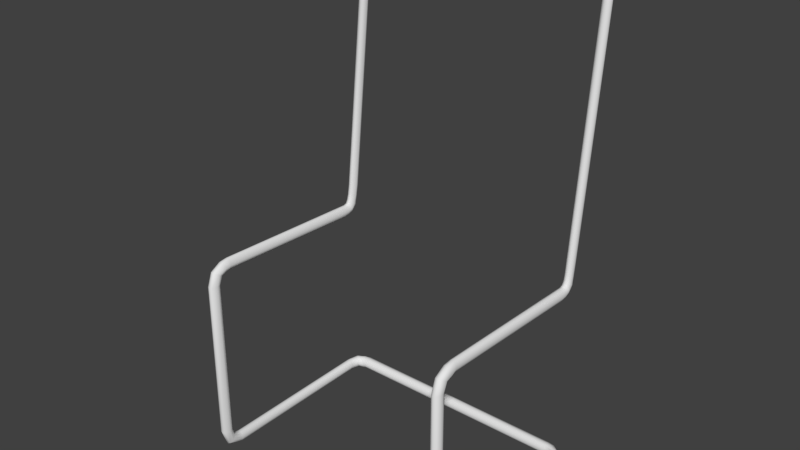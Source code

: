 # Source: office_chair.blend  (saved by Blender 2.79.0; exported with 4.5.12 LTS)
import bpy
from mathutils import Matrix  # noqa: F401  (used for matrix-valued properties, if any)

bpy.ops.wm.read_factory_settings(use_empty=True)
scene = bpy.context.scene
scene.name = 'Scene'

# ---- collections
col_collection_1 = bpy.data.collections.new('Collection 1'); scene.collection.children.link(col_collection_1)

# ---- world
world_world = bpy.data.worlds.new('World'); scene.world = world_world
world_world.color = (0.05088, 0.05088, 0.05088)
world_world.use_sun_shadow = False
world_world.sun_shadow_jitter_overblur = 0.0
world_world.cycles.sampling_method = 'MANUAL'

# ---- meshes
me_cylinder_001 = bpy.data.meshes.new('Cylinder.001')
me_cylinder_001.from_pydata([(0.0, 0.2728, 0.01825), (-0.4465, 0.2713, 0.01825), (0.0, 0.2883, 0.01024), (-0.4465, 0.2883, 0.01024), (0.0, 0.2914, 0.0002362), (-0.4465, 0.2914, 0.0002362), (0.0, 0.2883, -0.009772), (-0.4465, 0.2883, -0.009772), (0.0, 0.2803, -0.01641), (-0.4465, 0.2803, -0.01641), (0.0, 0.2698, -0.01743), (-0.4465, 0.2698, -0.01743), (0.0, 0.2606, -0.0125), (-0.4465, 0.2606, -0.0125), (0.0, 0.2557, -0.003278), (-0.4465, 0.2557, -0.003278), (0.0, 0.2567, 0.00713), (-0.4465, 0.2567, 0.00713), (0.0, 0.2634, 0.01521), (-0.4465, 0.2634, 0.01521), (-0.5, 0.2278, 0.01801), (-0.5, -0.25, 0.01801), (-0.515, 0.2278, 0.01001), (-0.515, -0.25, 0.01001), (-0.518, 0.2278, 3.983e-08), (-0.518, -0.25, -3.711e-08), (-0.515, 0.2278, -0.01001), (-0.515, -0.25, -0.01001), (-0.5069, 0.2278, -0.01664), (-0.5069, -0.25, -0.01664), (-0.4965, 0.2278, -0.01767), (-0.4965, -0.25, -0.01767), (-0.4873, 0.2278, -0.01274), (-0.4873, -0.25, -0.01274), (-0.4823, 0.2278, -0.003514), (-0.4823, -0.25, -0.003514), (-0.4834, 0.2278, 0.006894), (-0.4834, -0.25, 0.006894), (-0.49, 0.2278, 0.01498), (-0.49, -0.25, 0.01498), (-0.4693, 0.2847, 0.01017), (-0.5009, 0.2667, 0.01009), (-0.5029, 0.2677, 7.875e-05), (-0.4703, 0.2867, 0.0001575), (-0.5009, 0.2667, -0.009929), (-0.4693, 0.2847, -0.009851), (-0.4955, 0.264, -0.01656), (-0.4666, 0.2793, -0.01649), (-0.4834, 0.2566, -0.01759), (-0.4632, 0.2632, -0.01751), (-0.4773, 0.2535, -0.01266), (-0.4601, 0.2571, -0.01258), (-0.4771, 0.2478, -0.003436), (-0.4585, 0.2538, -0.003357), (-0.4747, 0.2522, 0.006973), (-0.4612, 0.2566, 0.007051), (-0.4791, 0.2545, 0.01506), (-0.4629, 0.2612, 0.01514), (-0.4909, 0.2596, 0.01809), (-0.4649, 0.2698, 0.01817), (-0.4807, 0.2096, 0.5512), (-0.483, -0.2427, 0.5682), (-0.4887, 0.211, 0.5661), (-0.49, -0.2427, 0.5852), (-0.4987, 0.2113, 0.5691), (-0.4988, -0.2427, 0.5883), (-0.5087, 0.211, 0.5661), (-0.5075, -0.2427, 0.5852), (-0.5153, 0.2103, 0.558), (-0.5134, -0.2427, 0.5772), (-0.5164, 0.2092, 0.5477), (-0.5143, -0.2427, 0.5667), (-0.5114, 0.2083, 0.5385), (-0.5099, -0.2427, 0.5575), (-0.5022, 0.2079, 0.5336), (-0.5018, -0.2427, 0.5526), (-0.4918, 0.208, 0.5346), (-0.4927, -0.2427, 0.5536), (-0.4837, 0.2086, 0.5412), (-0.4856, -0.2427, 0.5603), (-0.4809, -0.2962, 0.5247), (-0.4809, -0.2962, 0.0469), (-0.4889, -0.3111, 0.5247), (-0.4889, -0.3111, 0.0469), (-0.4989, -0.3142, 0.5247), (-0.4989, -0.3142, 0.0469), (-0.5089, -0.3111, 0.5247), (-0.5089, -0.3111, 0.0469), (-0.5156, -0.3031, 0.5247), (-0.5156, -0.3031, 0.0469), (-0.5166, -0.2926, 0.5247), (-0.5166, -0.2926, 0.0469), (-0.5117, -0.2834, 0.5247), (-0.5117, -0.2834, 0.0469), (-0.5024, -0.2785, 0.5247), (-0.5024, -0.2785, 0.0469), (-0.492, -0.2795, 0.5247), (-0.492, -0.2795, 0.0469), (-0.484, -0.2862, 0.5247), (-0.484, -0.2862, 0.0469), (-0.4888, -0.2655, 0.5816), (-0.4888, -0.297, 0.5636), (-0.4989, -0.2991, 0.5646), (-0.4988, -0.2665, 0.5836), (-0.5089, -0.297, 0.5636), (-0.5088, -0.2655, 0.5816), (-0.5155, -0.2916, 0.5609), (-0.5154, -0.2628, 0.5762), (-0.5165, -0.2796, 0.5535), (-0.5164, -0.2593, 0.5601), (-0.5116, -0.2734, 0.5504), (-0.5115, -0.2563, 0.554), (-0.5024, -0.2733, 0.5447), (-0.5023, -0.2546, 0.5507), (-0.492, -0.2708, 0.5491), (-0.4919, -0.2574, 0.5535), (-0.4839, -0.2753, 0.5514), (-0.4838, -0.2591, 0.5581), (-0.4808, -0.287, 0.5565), (-0.4808, -0.2611, 0.5667), (-0.5124, -0.2765, 0.01801), (-0.5162, -0.2827, 0.01125), (-0.5143, -0.2898, 0.004476), (-0.5074, -0.2953, -1.241e-05), (-0.4978, -0.2973, -0.0007058), (-0.4888, -0.2953, 0.002629), (-0.4828, -0.2851, 0.008868), (-0.4847, -0.2784, 0.01591), (-0.4916, -0.2739, 0.02138), (-0.5011, -0.2732, 0.02343), (-0.4789, 0.3408, 1.371), (-0.4818, 0.2629, 0.6243), (-0.4869, 0.3299, 1.371), (-0.4886, 0.2485, 0.6257), (-0.4969, 0.3277, 1.371), (-0.4971, 0.2459, 0.6259), (-0.507, 0.3299, 1.371), (-0.5056, 0.2485, 0.6257), (-0.5136, 0.3358, 1.371), (-0.5112, 0.2553, 0.625), (-0.5146, 0.3434, 1.371), (-0.5121, 0.2641, 0.6241), (-0.5097, 0.3501, 1.371), (-0.5079, 0.2719, 0.6234), (-0.5005, 0.3537, 1.371), (-0.5001, 0.276, 0.623), (-0.4901, 0.353, 1.371), (-0.4913, 0.2752, 0.6231), (-0.482, 0.3481, 1.371), (-0.4844, 0.2696, 0.6236), (-0.4815, 0.2408, 0.5564), (-0.4826, 0.2575, 0.5896), (-0.4852, 0.2634, 0.585), (-0.4843, 0.2438, 0.548), (-0.492, 0.2684, 0.5819), (-0.4917, 0.2459, 0.5425), (-0.5008, 0.2692, 0.5815), (-0.5013, 0.2462, 0.5417), (-0.5086, 0.2655, 0.5838), (-0.5098, 0.2447, 0.5457), (-0.5128, 0.2585, 0.5881), (-0.5143, 0.2418, 0.5533), (-0.5119, 0.2507, 0.5929), (-0.5134, 0.2378, 0.5621), (-0.5063, 0.2446, 0.5967), (-0.5073, 0.2353, 0.5687), (-0.4979, 0.2423, 0.5981), (-0.4981, 0.2343, 0.5712), (-0.4894, 0.2446, 0.5967), (-0.4889, 0.2353, 0.5687), (-0.4841, 0.2274, 0.5419), (-0.4918, 0.2282, 0.5356), (-0.5018, 0.2284, 0.5347), (-0.5107, 0.2278, 0.5393), (-0.5154, 0.2266, 0.548), (-0.5144, 0.2254, 0.5578), (-0.5081, 0.2244, 0.5654), (-0.4984, 0.224, 0.5683), (-0.4888, 0.2244, 0.5654), (-0.4812, 0.2267, 0.5513), (-0.4825, 0.2512, 0.5687), (-0.4848, 0.259, 0.5629), (-0.4919, 0.2628, 0.5581), (-0.5011, 0.2634, 0.5574), (-0.5093, 0.2606, 0.5609), (-0.5136, 0.2552, 0.5676), (-0.5131, 0.2458, 0.5738), (-0.5072, 0.241, 0.5796), (-0.4984, 0.2393, 0.5818), (-0.4896, 0.241, 0.5796), (0.4772, 0.345, 1.428), (-0.475, 0.3444, 1.426), (0.4753, 0.3301, 1.421), (-0.4752, 0.3299, 1.419), (0.4749, 0.3271, 1.411), (-0.4752, 0.3273, 1.411), (0.4753, 0.3301, 1.401), (-0.4752, 0.3299, 1.402), (0.4763, 0.3381, 1.395), (-0.4751, 0.3367, 1.397), (0.4777, 0.3485, 1.394), (-0.4751, 0.3456, 1.396), (0.4789, 0.3577, 1.398), (-0.475, 0.3534, 1.4), (0.4795, 0.3626, 1.407), (-0.475, 0.3576, 1.408), (0.4794, 0.3615, 1.418), (-0.475, 0.3567, 1.416), (0.4785, 0.3549, 1.425), (-0.475, 0.3511, 1.423), (-0.483, 0.3283, 1.38), (-0.496, 0.3533, 1.412), (-0.4984, 0.3549, 1.39), (-0.4897, 0.324, 1.382), (-0.4908, 0.3581, 1.407), (-0.4964, 0.3251, 1.385), (-0.4893, 0.3546, 1.386), (-0.4922, 0.3311, 1.402), (-0.51, 0.3347, 1.391), (-0.4967, 0.335, 1.408), (-0.4847, 0.3583, 1.401), (-0.4981, 0.3515, 1.389), (-0.4822, 0.3499, 1.383), (-0.492, 0.3567, 1.386), (-0.4798, 0.3539, 1.395), (-0.485, 0.3563, 1.384), (-0.4795, 0.3426, 1.381), (-0.4797, 0.3505, 1.381), (-0.4778, 0.3436, 1.392), (-0.4776, 0.3412, 1.38), (-0.483, 0.3283, 1.38), (-0.4897, 0.324, 1.382), (-0.4964, 0.3251, 1.385), (-0.5008, 0.3314, 1.387), (-0.5108, 0.3468, 1.394), (-0.4981, 0.3515, 1.389), (-0.492, 0.3567, 1.386), (-0.485, 0.3563, 1.384), (-0.4797, 0.3505, 1.381), (-0.4776, 0.3412, 1.38), (-0.483, 0.3283, 1.38), (-0.4897, 0.324, 1.382), (-0.4964, 0.3251, 1.385), (-0.5008, 0.3314, 1.387), (-0.4985, 0.3467, 1.413), (-0.4981, 0.3515, 1.389), (-0.492, 0.3567, 1.386), (-0.485, 0.3563, 1.384), (-0.4797, 0.3505, 1.381), (-0.4776, 0.3412, 1.38), (-0.483, 0.3283, 1.38), (-0.4897, 0.324, 1.382), (-0.4964, 0.3251, 1.385), (-0.5008, 0.3314, 1.387), (-0.5065, 0.3535, 1.393), (-0.4981, 0.3515, 1.389), (-0.492, 0.3567, 1.386), (-0.485, 0.3563, 1.384), (-0.4797, 0.3505, 1.381), (-0.4776, 0.3412, 1.38), (-0.5042, 0.3298, 1.388), (-0.4864, 0.3317, 1.396), (-0.4954, 0.3288, 1.384), (-0.4866, 0.3323, 1.382), (-0.4812, 0.3367, 1.393), (0.4797, 0.3388, 1.371), (0.4882, 0.3536, 1.371), (0.4983, 0.3564, 1.371), (0.5082, 0.3532, 1.371), (0.5146, 0.345, 1.371), (0.5152, 0.3345, 1.371), (0.51, 0.3254, 1.371), (0.5006, 0.3207, 1.371), (0.4902, 0.3219, 1.371), (0.4824, 0.3287, 1.371), (0.4758, 0.3376, 1.425), (0.4764, 0.3521, 1.419), (0.4765, 0.3547, 1.411), (0.4764, 0.3521, 1.402), (0.4761, 0.3452, 1.397), (0.4757, 0.3364, 1.396), (0.4754, 0.3286, 1.4), (0.4753, 0.3244, 1.408), (0.4753, 0.3253, 1.416), (0.4755, 0.3309, 1.423), (0.4842, 0.3508, 1.38), (0.4963, 0.325, 1.412), (0.4984, 0.3155, 1.39), (0.491, 0.355, 1.382), (0.4909, 0.3186, 1.407), (0.4976, 0.3537, 1.384), (0.4893, 0.3162, 1.386), (0.4936, 0.3556, 1.402), (0.5111, 0.3486, 1.391), (0.4979, 0.3501, 1.408), (0.4848, 0.3184, 1.401), (0.4985, 0.3272, 1.389), (0.4825, 0.324, 1.383), (0.4922, 0.3222, 1.386), (0.4801, 0.3246, 1.395), (0.4852, 0.3227, 1.383), (0.4802, 0.3363, 1.381), (0.4801, 0.3287, 1.381), (0.4784, 0.335, 1.392), (0.4784, 0.338, 1.38), (0.4842, 0.3508, 1.38), (0.491, 0.355, 1.382), (0.4976, 0.3537, 1.384), (0.5018, 0.3473, 1.387), (0.5114, 0.3331, 1.394), (0.4985, 0.3272, 1.389), (0.4922, 0.3222, 1.386), (0.4852, 0.3227, 1.383), (0.4801, 0.3287, 1.381), (0.4784, 0.338, 1.38), (0.4842, 0.3508, 1.38), (0.491, 0.355, 1.382), (0.4976, 0.3537, 1.384), (0.5018, 0.3473, 1.387), (0.4991, 0.3341, 1.413), (0.4985, 0.3272, 1.389), (0.4922, 0.3222, 1.386), (0.4852, 0.3227, 1.383), (0.4801, 0.3287, 1.381), (0.4784, 0.338, 1.38), (0.4842, 0.3508, 1.38), (0.491, 0.355, 1.382), (0.4976, 0.3537, 1.384), (0.5018, 0.3473, 1.387), (0.5067, 0.3222, 1.393), (0.4985, 0.3272, 1.389), (0.4922, 0.3222, 1.386), (0.4852, 0.3227, 1.383), (0.4801, 0.3287, 1.381), (0.4784, 0.338, 1.38), (0.5056, 0.3569, 1.388), (0.4877, 0.3548, 1.396), (0.4968, 0.3586, 1.384), (0.4879, 0.3531, 1.382), (0.4823, 0.3482, 1.392), (0.4797, 0.336, 1.372), (0.4877, 0.351, 1.372), (0.4978, 0.354, 1.372), (0.5078, 0.351, 1.372), (0.5144, 0.3429, 1.372), (0.5154, 0.3325, 1.372), (0.5105, 0.3233, 1.372), (0.5013, 0.3183, 1.372), (0.4909, 0.3193, 1.372), (0.4828, 0.326, 1.372), (0.4758, 0.3348, 1.426), (0.476, 0.3492, 1.419), (0.476, 0.3518, 1.411), (0.476, 0.3492, 1.402), (0.4759, 0.3424, 1.397), (0.4759, 0.3336, 1.396), (0.4758, 0.3257, 1.4), (0.4758, 0.3216, 1.408), (0.4758, 0.3224, 1.416), (0.4758, 0.3281, 1.423), (0.4838, 0.3481, 1.38), (0.4968, 0.3226, 1.412), (0.4992, 0.3132, 1.39), (0.4905, 0.3524, 1.382), (0.4916, 0.316, 1.407), (0.4972, 0.3512, 1.385), (0.4901, 0.3137, 1.387), (0.493, 0.3531, 1.402), (0.5108, 0.3464, 1.391), (0.4975, 0.3477, 1.408), (0.4856, 0.3157, 1.401), (0.4989, 0.3249, 1.389), (0.483, 0.3213, 1.383), (0.4928, 0.3197, 1.386), (0.4807, 0.3218, 1.396), (0.4858, 0.3201, 1.384), (0.4804, 0.3335, 1.381), (0.4805, 0.3259, 1.381), (0.4786, 0.3322, 1.392), (0.4784, 0.3352, 1.38), (0.4838, 0.3481, 1.38), (0.4905, 0.3524, 1.382), (0.4972, 0.3512, 1.385), (0.5016, 0.345, 1.387), (0.5116, 0.331, 1.394), (0.4989, 0.3249, 1.389), (0.4928, 0.3197, 1.386), (0.4858, 0.3201, 1.384), (0.4805, 0.3259, 1.381), (0.4784, 0.3352, 1.38), (0.4838, 0.3481, 1.38), (0.4905, 0.3524, 1.382), (0.4972, 0.3512, 1.385), (0.5016, 0.345, 1.387), (0.4993, 0.3317, 1.414), (0.4989, 0.3249, 1.389), (0.4928, 0.3197, 1.386), (0.4858, 0.3201, 1.384), (0.4805, 0.3259, 1.381), (0.4784, 0.3352, 1.38), (0.4838, 0.3481, 1.38), (0.4905, 0.3524, 1.382), (0.4972, 0.3512, 1.385), (0.5016, 0.345, 1.387), (0.5073, 0.3199, 1.393), (0.4989, 0.3249, 1.389), (0.4928, 0.3197, 1.386), (0.4858, 0.3201, 1.384), (0.4805, 0.3259, 1.381), (0.4784, 0.3352, 1.38), (0.505, 0.3546, 1.388), (0.4872, 0.3522, 1.396), (0.4962, 0.3562, 1.384), (0.4874, 0.3505, 1.382), (0.482, 0.3454, 1.393), (-8.941e-08, 0.3427, 1.418), (-0.4404, 0.3416, 1.418), (-8.941e-08, 0.3541, 1.412), (-0.4404, 0.3541, 1.412), (-8.941e-08, 0.3563, 1.405), (-0.4404, 0.3563, 1.405), (-8.941e-08, 0.3541, 1.398), (-0.4404, 0.3541, 1.398), (-8.941e-08, 0.3482, 1.393), (-0.4404, 0.3482, 1.393), (-8.941e-08, 0.3405, 1.392), (-0.4404, 0.3405, 1.392), (-8.941e-08, 0.3338, 1.396), (-0.4404, 0.3338, 1.396), (-8.941e-08, 0.3301, 1.403), (-0.4404, 0.3301, 1.403), (-8.941e-08, 0.3309, 1.41), (-0.4404, 0.3309, 1.41), (-8.941e-08, 0.3358, 1.416), (-0.4404, 0.3358, 1.416), (-0.4833, 0.3302, 1.379), (-0.4719, 0.332, 1.391), (-0.4592, 0.3329, 1.395), (-0.4616, 0.3295, 1.401), (-0.4784, 0.3288, 1.397), (-0.4942, 0.3274, 1.381), (-0.4644, 0.3306, 1.41), (-0.4857, 0.3302, 1.404), (-0.5029, 0.3294, 1.384), (-0.4659, 0.3357, 1.416), (-0.489, 0.3358, 1.408), (-0.5087, 0.3354, 1.387), (-0.4662, 0.342, 1.418), (-0.4896, 0.3426, 1.41), (-0.5095, 0.3431, 1.388), (-0.465, 0.3535, 1.412), (-0.4871, 0.3532, 1.406), (-0.5053, 0.352, 1.385), (-0.4625, 0.3561, 1.403), (-0.4809, 0.3561, 1.4), (-0.4973, 0.3555, 1.382), (-0.46, 0.3541, 1.396), (-0.4748, 0.3544, 1.394), (-0.4861, 0.3543, 1.38), (-0.458, 0.3483, 1.392), (-0.4689, 0.3487, 1.389), (-0.479, 0.3487, 1.378), (-0.4573, 0.3406, 1.391), (-0.4674, 0.3409, 1.388), (-0.4763, 0.3408, 1.377)], [], [(20, 22, 23, 21), (22, 24, 25, 23), (24, 26, 27, 25), (26, 28, 29, 27), (28, 30, 31, 29), (30, 32, 33, 31), (32, 34, 35, 33), (34, 36, 37, 35), (36, 38, 39, 37), (38, 20, 21, 39), (41, 42, 24, 22), (42, 44, 26, 24), (44, 46, 28, 26), (46, 48, 30, 28), (48, 50, 32, 30), (50, 52, 34, 32), (52, 54, 36, 34), (54, 56, 38, 36), (56, 58, 20, 38), (58, 41, 22, 20), (1, 3, 40, 59), (59, 40, 41, 58), (19, 1, 59, 57), (57, 59, 58, 56), (17, 19, 57, 55), (55, 57, 56, 54), (15, 17, 55, 53), (53, 55, 54, 52), (13, 15, 53, 51), (51, 53, 52, 50), (11, 13, 51, 49), (49, 51, 50, 48), (9, 11, 49, 47), (47, 49, 48, 46), (7, 9, 47, 45), (45, 47, 46, 44), (5, 7, 45, 43), (43, 45, 44, 42), (3, 5, 43, 40), (40, 43, 42, 41), (60, 62, 63, 61), (62, 64, 65, 63), (64, 66, 67, 65), (66, 68, 69, 67), (68, 70, 71, 69), (70, 72, 73, 71), (72, 74, 75, 73), (74, 76, 77, 75), (76, 78, 79, 77), (78, 60, 61, 79), (130, 132, 133, 131), (80, 82, 83, 81), (82, 84, 85, 83), (84, 86, 87, 85), (86, 88, 89, 87), (88, 90, 91, 89), (90, 92, 93, 91), (92, 94, 95, 93), (94, 96, 97, 95), (96, 98, 99, 97), (98, 80, 81, 99), (101, 102, 84, 82), (102, 104, 86, 84), (104, 106, 88, 86), (106, 108, 90, 88), (108, 110, 92, 90), (110, 112, 94, 92), (112, 114, 96, 94), (114, 116, 98, 96), (116, 118, 80, 98), (118, 101, 82, 80), (61, 63, 100, 119), (119, 100, 101, 118), (79, 61, 119, 117), (117, 119, 118, 116), (77, 79, 117, 115), (115, 117, 116, 114), (75, 77, 115, 113), (113, 115, 114, 112), (73, 75, 113, 111), (111, 113, 112, 110), (71, 73, 111, 109), (109, 111, 110, 108), (69, 71, 109, 107), (107, 109, 108, 106), (67, 69, 107, 105), (105, 107, 106, 104), (65, 67, 105, 103), (103, 105, 104, 102), (63, 65, 103, 100), (100, 103, 102, 101), (120, 121, 91, 93), (121, 122, 89, 91), (122, 123, 87, 89), (123, 124, 85, 87), (124, 125, 83, 85), (125, 126, 81, 83), (126, 127, 99, 81), (127, 128, 97, 99), (128, 129, 95, 97), (129, 120, 93, 95), (21, 23, 120, 129), (39, 21, 129, 128), (37, 39, 128, 127), (35, 37, 127, 126), (33, 35, 126, 125), (31, 33, 125, 124), (29, 31, 124, 123), (27, 29, 123, 122), (25, 27, 122, 121), (23, 25, 121, 120), (132, 134, 135, 133), (134, 136, 137, 135), (136, 138, 139, 137), (138, 140, 141, 139), (140, 142, 143, 141), (142, 144, 145, 143), (144, 146, 147, 145), (146, 148, 149, 147), (148, 130, 131, 149), (151, 152, 149, 131), (152, 154, 147, 149), (154, 156, 145, 147), (156, 158, 143, 145), (158, 160, 141, 143), (160, 162, 139, 141), (162, 164, 137, 139), (164, 166, 135, 137), (166, 168, 133, 135), (168, 151, 131, 133), (178, 179, 150, 169), (189, 180, 151, 168), (177, 178, 169, 167), (188, 189, 168, 166), (176, 177, 167, 165), (187, 188, 166, 164), (175, 176, 165, 163), (186, 187, 164, 162), (174, 175, 163, 161), (185, 186, 162, 160), (173, 174, 161, 159), (184, 185, 160, 158), (172, 173, 159, 157), (183, 184, 158, 156), (171, 172, 157, 155), (182, 183, 156, 154), (170, 171, 155, 153), (181, 182, 154, 152), (179, 170, 153, 150), (180, 181, 152, 151), (60, 78, 170, 179), (78, 76, 171, 170), (76, 74, 172, 171), (74, 72, 173, 172), (72, 70, 174, 173), (70, 68, 175, 174), (68, 66, 176, 175), (66, 64, 177, 176), (64, 62, 178, 177), (62, 60, 179, 178), (150, 153, 181, 180), (153, 155, 182, 181), (155, 157, 183, 182), (157, 159, 184, 183), (159, 161, 185, 184), (161, 163, 186, 185), (163, 165, 187, 186), (165, 167, 188, 187), (167, 169, 189, 188), (169, 150, 180, 189), (167, 165, 163, 161, 159, 157, 155, 153, 150, 169), (437, 428, 430, 438), (438, 430, 432, 441), (441, 432, 434, 444), (444, 434, 416, 447), (447, 416, 418, 450), (450, 418, 420, 453), (453, 420, 422, 456), (456, 422, 424, 459), (459, 424, 426, 462), (462, 426, 428, 437), (130, 464, 435, 132), (464, 463, 436, 435), (463, 462, 437, 436), (148, 461, 464, 130), (461, 460, 463, 464), (460, 459, 462, 463), (146, 458, 461, 148), (458, 457, 460, 461), (457, 456, 459, 460), (144, 455, 458, 146), (455, 454, 457, 458), (454, 453, 456, 457), (142, 452, 455, 144), (452, 451, 454, 455), (451, 450, 453, 454), (140, 449, 452, 142), (449, 448, 451, 452), (448, 447, 450, 451), (138, 446, 449, 140), (446, 445, 448, 449), (445, 444, 447, 448), (136, 443, 446, 138), (443, 442, 445, 446), (442, 441, 444, 445), (134, 440, 443, 136), (440, 439, 442, 443), (439, 438, 441, 442), (132, 435, 440, 134), (435, 436, 439, 440), (436, 437, 438, 439), (433, 434, 432, 431), (431, 432, 430, 429), (429, 430, 428, 427), (427, 428, 426, 425), (425, 426, 424, 423), (423, 424, 422, 421), (421, 422, 420, 419), (419, 420, 418, 417), (417, 418, 416, 415), (415, 416, 434, 433), (3, 2, 4, 5), (5, 4, 6, 7), (7, 6, 8, 9), (9, 8, 10, 11), (11, 10, 12, 13), (13, 12, 14, 15), (15, 14, 16, 17), (17, 16, 18, 19), (19, 18, 0, 1), (1, 0, 2, 3)])
me_cylinder_001.polygons.foreach_set('use_smooth', [1, 1, 1, 1, 1, 1, 1, 1, 1, 1, 1, 1, 1, 1, 1, 1, 1, 1, 1, 1, 1, 1, 1, 1, 1, 1, 1, 1, 1, 1, 1, 1, 1, 1, 1, 1, 1, 1, 1, 1, 1, 1, 1, 1, 1, 1, 1, 1, 1, 1, 1, 1, 1, 1, 1, 1, 1, 1, 1, 1, 1, 1, 1, 1, 1, 1, 1, 1, 1, 1, 1, 1, 1, 1, 1, 1, 1, 1, 1, 1, 1, 1, 1, 1, 1, 1, 1, 1, 1, 1, 1, 1, 1, 1, 1, 1, 1, 1, 1, 1, 1, 1, 1, 1, 1, 1, 1, 1, 1, 1, 1, 1, 1, 1, 1, 1, 1, 1, 1, 1, 1, 1, 1, 1, 1, 1, 1, 1, 1, 1, 1, 1, 1, 1, 1, 1, 1, 1, 1, 1, 1, 1, 1, 1, 1, 1, 1, 1, 1, 1, 1, 1, 1, 1, 1, 1, 1, 1, 1, 1, 1, 1, 1, 1, 1, 1, 1, 1, 1, 1, 0, 1, 1, 1, 1, 1, 1, 1, 1, 1, 1, 1, 1, 1, 1, 1, 1, 1, 1, 1, 1, 1, 1, 1, 1, 1, 1, 1, 1, 1, 1, 1, 1, 1, 1, 1, 1, 1, 1, 1, 1, 1, 1, 1, 1, 1, 1, 1, 1, 1, 1, 1, 1, 1, 1, 1, 1, 1, 1, 1, 1])
me_cylinder_001.use_remesh_preserve_volume = False
me_cylinder_001.use_remesh_preserve_attributes = False
me_cylinder_001.use_mirror_vertex_groups = False
me_cylinder_001.update()

# ---- objects
ob_frame = bpy.data.objects.new('Frame', me_cylinder_001)

# ---- transforms, parenting, visibility, modifiers, constraints
ob_frame.location = (-0.5, 0.0, 0.0)
ob_frame.scale = (0.38, 0.5, 0.5)
ob_frame.lineart.crease_threshold = 0.0
_m = ob_frame.modifiers.new('Mirror', 'MIRROR')

# ---- collection membership
col_collection_1.objects.link(ob_frame)

# ---- scene / render settings (as saved in the file)
scene.frame_start = 1; scene.frame_end = 250; scene.frame_set(91)
scene.render.engine = 'BLENDER_EEVEE_NEXT'
scene.render.resolution_percentage = 50
scene.render.dither_intensity = 0.0
scene.cycles.use_denoising = False
scene.cycles.samples = 128
scene.cycles.sampling_pattern = 'TABULATED_SOBOL'
scene.cycles.use_adaptive_sampling = False
scene.cycles.use_light_tree = False
scene.cycles.blur_glossy = 0.0
scene.cycles.sample_clamp_indirect = 0.0
scene.view_settings.view_transform = 'Standard'
bpy.context.view_layer.update()

# ---- added for rendering (the .blend has no active camera and no usable light): camera, sun
cam_auto = bpy.data.cameras.new('AutoCamera')
cam_auto.lens = 50.0
cam_auto.sensor_width = 36.0
cam_auto.clip_end = 1000.0
ob_auto_camera = bpy.data.objects.new('AutoCamera', cam_auto)
scene.collection.objects.link(ob_auto_camera)
ob_auto_camera.location = (0.323532, -0.976143, 1.01151)
ob_auto_camera.rotation_euler = (1.09748, -7.21219e-08, 0.694738)
scene.camera = ob_auto_camera
light_auto_sun = bpy.data.lights.new('AutoSun', 'SUN')
light_auto_sun.energy = 3.0
light_auto_sun.angle = 0.0523599
ob_auto_sun = bpy.data.objects.new('AutoSun', light_auto_sun)
scene.collection.objects.link(ob_auto_sun)
ob_auto_sun.rotation_euler = (0.872665, 0.174533, 0.523599)
bpy.context.view_layer.update()
